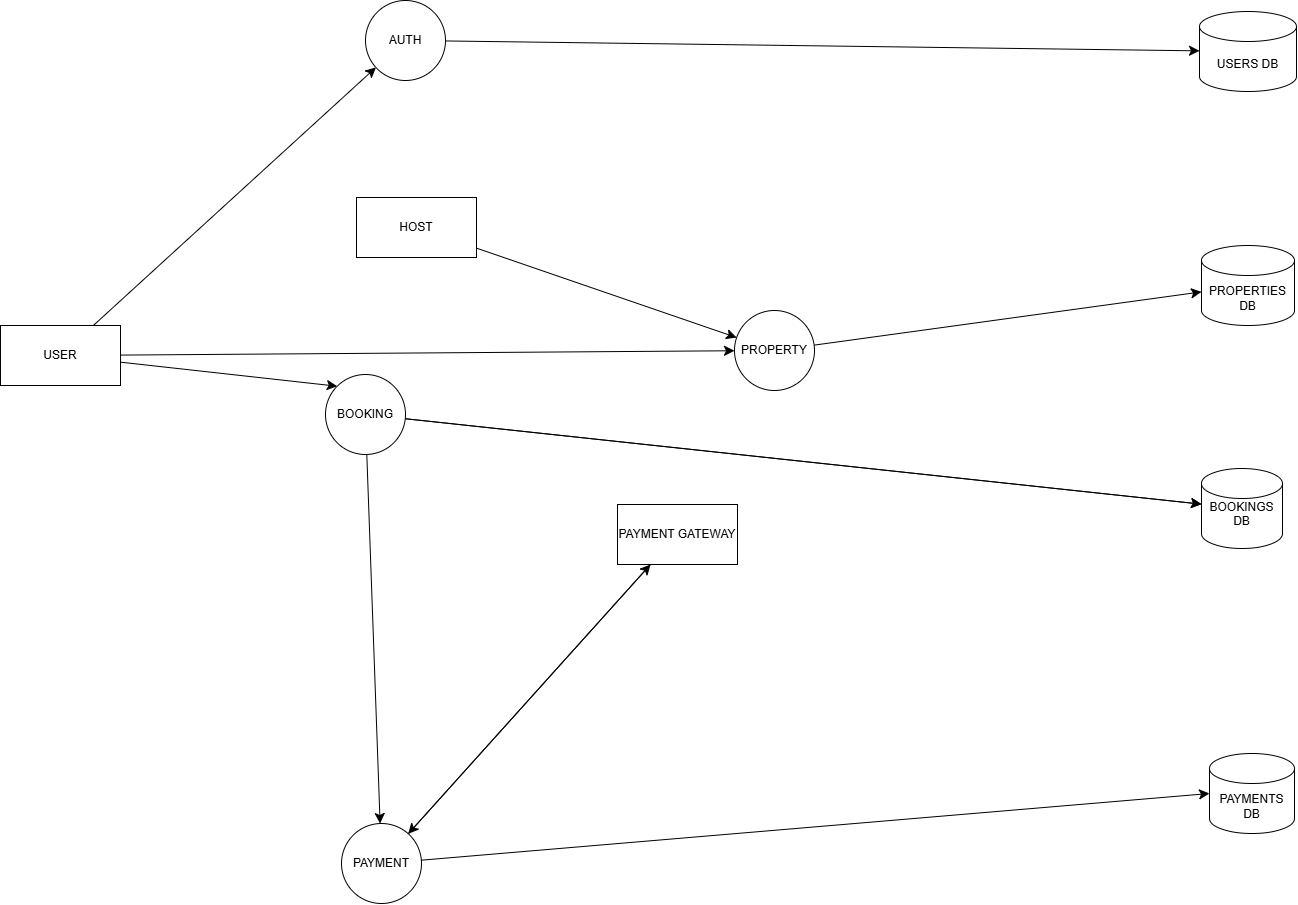

The diagram above was exported from draw.io. Its source (the exported page's mxGraphModel, read from the mxfile embedded in the PNG):
<mxGraphModel dx="2547" dy="1473" grid="0" gridSize="10" guides="1" tooltips="1" connect="1" arrows="1" fold="1" page="0" pageScale="1" pageWidth="850" pageHeight="1100" math="0" shadow="0">
  <root>
    <mxCell id="0" />
    <mxCell id="1" parent="0" />
    <mxCell id="h2vdThWWX8U0SrH_224I-31" edge="1" parent="1" source="h2vdThWWX8U0SrH_224I-1" style="edgeStyle=none;curved=1;rounded=0;orthogonalLoop=1;jettySize=auto;html=1;fontSize=12;startSize=8;endSize=8;" target="h2vdThWWX8U0SrH_224I-11" value="">
      <mxGeometry relative="1" as="geometry" />
    </mxCell>
    <mxCell id="h2vdThWWX8U0SrH_224I-1" parent="1" style="rounded=0;whiteSpace=wrap;html=1;" value="PAYMENT GATEWAY" vertex="1">
      <mxGeometry height="60" width="120" x="122" y="398" as="geometry" />
    </mxCell>
    <mxCell id="h2vdThWWX8U0SrH_224I-21" edge="1" parent="1" source="h2vdThWWX8U0SrH_224I-2" style="edgeStyle=none;curved=1;rounded=0;orthogonalLoop=1;jettySize=auto;html=1;fontSize=12;startSize=8;endSize=8;" target="h2vdThWWX8U0SrH_224I-6" value="">
      <mxGeometry relative="1" as="geometry" />
    </mxCell>
    <mxCell id="h2vdThWWX8U0SrH_224I-2" parent="1" style="rounded=0;whiteSpace=wrap;html=1;" value="HOST" vertex="1">
      <mxGeometry height="60" width="120" x="-139" y="91" as="geometry" />
    </mxCell>
    <mxCell id="h2vdThWWX8U0SrH_224I-10" edge="1" parent="1" source="h2vdThWWX8U0SrH_224I-3" style="edgeStyle=none;curved=1;rounded=0;orthogonalLoop=1;jettySize=auto;html=1;fontSize=12;startSize=8;endSize=8;" target="h2vdThWWX8U0SrH_224I-4" value="">
      <mxGeometry relative="1" as="geometry" />
    </mxCell>
    <mxCell id="h2vdThWWX8U0SrH_224I-17" edge="1" parent="1" source="h2vdThWWX8U0SrH_224I-3" style="edgeStyle=none;curved=1;rounded=0;orthogonalLoop=1;jettySize=auto;html=1;fontSize=12;startSize=8;endSize=8;" target="h2vdThWWX8U0SrH_224I-6">
      <mxGeometry relative="1" as="geometry" />
    </mxCell>
    <mxCell id="h2vdThWWX8U0SrH_224I-22" edge="1" parent="1" source="h2vdThWWX8U0SrH_224I-3" style="edgeStyle=none;curved=1;rounded=0;orthogonalLoop=1;jettySize=auto;html=1;entryX=0;entryY=0;entryDx=0;entryDy=0;fontSize=12;startSize=8;endSize=8;" target="h2vdThWWX8U0SrH_224I-5">
      <mxGeometry relative="1" as="geometry" />
    </mxCell>
    <mxCell id="h2vdThWWX8U0SrH_224I-3" parent="1" style="rounded=0;whiteSpace=wrap;html=1;" value="USER" vertex="1">
      <mxGeometry height="60" width="120" x="-495" y="219" as="geometry" />
    </mxCell>
    <mxCell id="h2vdThWWX8U0SrH_224I-14" edge="1" parent="1" source="h2vdThWWX8U0SrH_224I-4" style="edgeStyle=none;curved=1;rounded=0;orthogonalLoop=1;jettySize=auto;html=1;fontSize=12;startSize=8;endSize=8;" target="h2vdThWWX8U0SrH_224I-7" value="">
      <mxGeometry relative="1" as="geometry" />
    </mxCell>
    <mxCell id="h2vdThWWX8U0SrH_224I-4" parent="1" style="ellipse;whiteSpace=wrap;html=1;aspect=fixed;" value="AUTH" vertex="1">
      <mxGeometry height="80" width="80" x="-130" y="-106" as="geometry" />
    </mxCell>
    <mxCell id="h2vdThWWX8U0SrH_224I-24" edge="1" parent="1" source="h2vdThWWX8U0SrH_224I-5" style="edgeStyle=none;curved=1;rounded=0;orthogonalLoop=1;jettySize=auto;html=1;fontSize=12;startSize=8;endSize=8;" target="h2vdThWWX8U0SrH_224I-9" value="">
      <mxGeometry relative="1" as="geometry" />
    </mxCell>
    <mxCell id="h2vdThWWX8U0SrH_224I-25" edge="1" parent="1" source="h2vdThWWX8U0SrH_224I-5" style="edgeStyle=none;curved=1;rounded=0;orthogonalLoop=1;jettySize=auto;html=1;fontSize=12;startSize=8;endSize=8;" target="h2vdThWWX8U0SrH_224I-9" value="">
      <mxGeometry relative="1" as="geometry" />
    </mxCell>
    <mxCell id="h2vdThWWX8U0SrH_224I-27" edge="1" parent="1" source="h2vdThWWX8U0SrH_224I-5" style="edgeStyle=none;curved=1;rounded=0;orthogonalLoop=1;jettySize=auto;html=1;fontSize=12;startSize=8;endSize=8;" target="h2vdThWWX8U0SrH_224I-11" value="">
      <mxGeometry relative="1" as="geometry" />
    </mxCell>
    <mxCell id="h2vdThWWX8U0SrH_224I-5" parent="1" style="ellipse;whiteSpace=wrap;html=1;aspect=fixed;" value="BOOKING" vertex="1">
      <mxGeometry height="80" width="80" x="-170" y="268" as="geometry" />
    </mxCell>
    <mxCell id="h2vdThWWX8U0SrH_224I-18" edge="1" parent="1" source="h2vdThWWX8U0SrH_224I-6" style="edgeStyle=none;curved=1;rounded=0;orthogonalLoop=1;jettySize=auto;html=1;fontSize=12;startSize=8;endSize=8;" target="h2vdThWWX8U0SrH_224I-8" value="">
      <mxGeometry relative="1" as="geometry" />
    </mxCell>
    <mxCell id="h2vdThWWX8U0SrH_224I-6" parent="1" style="ellipse;whiteSpace=wrap;html=1;aspect=fixed;" value="PROPERTY" vertex="1">
      <mxGeometry height="80" width="80" x="239" y="204" as="geometry" />
    </mxCell>
    <mxCell id="h2vdThWWX8U0SrH_224I-7" parent="1" style="shape=cylinder3;whiteSpace=wrap;html=1;boundedLbl=1;backgroundOutline=1;size=15;" value="USERS DB" vertex="1">
      <mxGeometry height="80" width="97" x="704" y="-95" as="geometry" />
    </mxCell>
    <mxCell id="h2vdThWWX8U0SrH_224I-8" parent="1" style="shape=cylinder3;whiteSpace=wrap;html=1;boundedLbl=1;backgroundOutline=1;size=15;" value="PROPERTIES DB" vertex="1">
      <mxGeometry height="80" width="93" x="706" y="139" as="geometry" />
    </mxCell>
    <mxCell id="h2vdThWWX8U0SrH_224I-9" parent="1" style="shape=cylinder3;whiteSpace=wrap;html=1;boundedLbl=1;backgroundOutline=1;size=15;" value="BOOKINGS DB&lt;div&gt;&lt;br&gt;&lt;/div&gt;" vertex="1">
      <mxGeometry height="80" width="81" x="706" y="362" as="geometry" />
    </mxCell>
    <mxCell id="h2vdThWWX8U0SrH_224I-28" edge="1" parent="1" source="h2vdThWWX8U0SrH_224I-11" style="edgeStyle=none;curved=1;rounded=0;orthogonalLoop=1;jettySize=auto;html=1;fontSize=12;startSize=8;endSize=8;" target="h2vdThWWX8U0SrH_224I-1" value="">
      <mxGeometry relative="1" as="geometry" />
    </mxCell>
    <mxCell id="h2vdThWWX8U0SrH_224I-11" parent="1" style="ellipse;whiteSpace=wrap;html=1;aspect=fixed;" value="PAYMENT" vertex="1">
      <mxGeometry height="80" width="80" x="-154" y="717" as="geometry" />
    </mxCell>
    <mxCell id="h2vdThWWX8U0SrH_224I-13" parent="1" style="shape=cylinder3;whiteSpace=wrap;html=1;boundedLbl=1;backgroundOutline=1;size=15;" value="PAYMENTS DB" vertex="1">
      <mxGeometry height="80" width="85" x="714" y="647" as="geometry" />
    </mxCell>
    <mxCell id="h2vdThWWX8U0SrH_224I-32" edge="1" parent="1" source="h2vdThWWX8U0SrH_224I-11" style="edgeStyle=none;curved=1;rounded=0;orthogonalLoop=1;jettySize=auto;html=1;entryX=0;entryY=0.5;entryDx=0;entryDy=0;entryPerimeter=0;fontSize=12;startSize=8;endSize=8;" target="h2vdThWWX8U0SrH_224I-13">
      <mxGeometry relative="1" as="geometry" />
    </mxCell>
  </root>
</mxGraphModel>